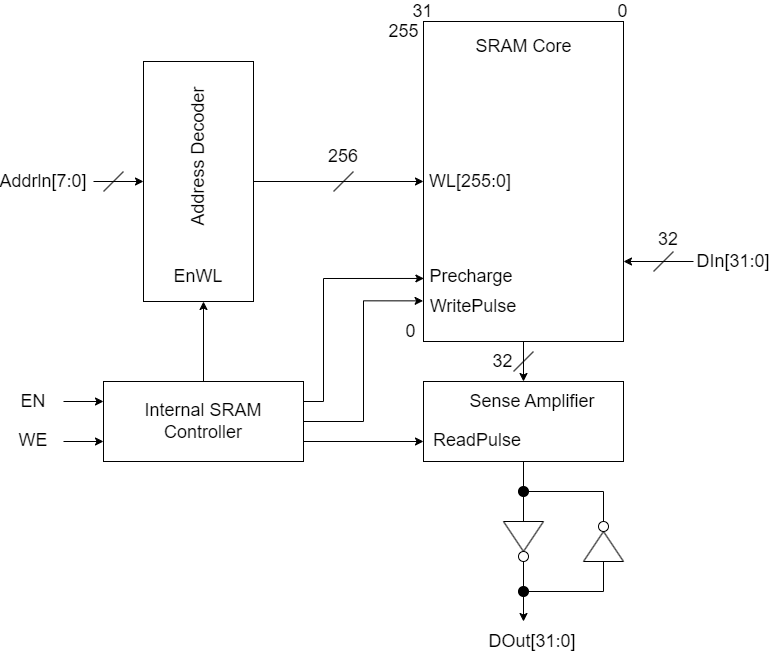

The diagram above was exported from draw.io. Its source (the exported page's mxGraphModel, read from the mxfile embedded in the PNG):
<mxGraphModel dx="1937" dy="1095" grid="1" gridSize="10" guides="1" tooltips="1" connect="1" arrows="1" fold="1" page="1" pageScale="1" pageWidth="827" pageHeight="1169" math="0" shadow="0">
  <root>
    <mxCell id="0" />
    <mxCell id="1" parent="0" />
    <mxCell id="vnQLO5QU8QydglnVvgDR-1" value="" style="rounded=0;whiteSpace=wrap;html=1;" vertex="1" parent="1">
      <mxGeometry x="80" y="240" width="110" height="240" as="geometry" />
    </mxCell>
    <mxCell id="vnQLO5QU8QydglnVvgDR-2" value="&lt;font style=&quot;font-size: 18px;&quot;&gt;Address Decoder&lt;/font&gt;" style="text;strokeColor=none;align=center;fillColor=none;html=1;verticalAlign=middle;whiteSpace=wrap;rounded=0;rotation=-90;" vertex="1" parent="1">
      <mxGeometry x="60" y="320" width="150" height="30" as="geometry" />
    </mxCell>
    <mxCell id="vnQLO5QU8QydglnVvgDR-3" value="EnWL" style="text;strokeColor=none;align=center;fillColor=none;html=1;verticalAlign=middle;whiteSpace=wrap;rounded=0;fontSize=18;" vertex="1" parent="1">
      <mxGeometry x="105" y="440" width="60" height="30" as="geometry" />
    </mxCell>
    <mxCell id="vnQLO5QU8QydglnVvgDR-4" value="" style="endArrow=classic;html=1;rounded=0;fontSize=18;" edge="1" parent="1">
      <mxGeometry width="50" height="50" relative="1" as="geometry">
        <mxPoint x="30" y="360" as="sourcePoint" />
        <mxPoint x="80" y="360" as="targetPoint" />
      </mxGeometry>
    </mxCell>
    <mxCell id="vnQLO5QU8QydglnVvgDR-5" value="" style="endArrow=none;html=1;rounded=0;fontSize=18;" edge="1" parent="1">
      <mxGeometry width="50" height="50" relative="1" as="geometry">
        <mxPoint x="40" y="370" as="sourcePoint" />
        <mxPoint x="60" y="350" as="targetPoint" />
      </mxGeometry>
    </mxCell>
    <mxCell id="vnQLO5QU8QydglnVvgDR-6" value="Addrln[7:0]" style="text;strokeColor=none;align=center;fillColor=none;html=1;verticalAlign=middle;whiteSpace=wrap;rounded=0;fontSize=18;" vertex="1" parent="1">
      <mxGeometry x="-50" y="345" width="60" height="30" as="geometry" />
    </mxCell>
    <mxCell id="vnQLO5QU8QydglnVvgDR-22" style="edgeStyle=orthogonalEdgeStyle;rounded=0;orthogonalLoop=1;jettySize=auto;html=1;exitX=1;exitY=0.25;exitDx=0;exitDy=0;entryX=0.002;entryY=0.803;entryDx=0;entryDy=0;entryPerimeter=0;fontSize=18;" edge="1" parent="1" source="vnQLO5QU8QydglnVvgDR-7" target="vnQLO5QU8QydglnVvgDR-13">
      <mxGeometry relative="1" as="geometry">
        <Array as="points">
          <mxPoint x="260" y="580" />
          <mxPoint x="260" y="457" />
        </Array>
      </mxGeometry>
    </mxCell>
    <mxCell id="vnQLO5QU8QydglnVvgDR-23" style="edgeStyle=orthogonalEdgeStyle;rounded=0;orthogonalLoop=1;jettySize=auto;html=1;exitX=1;exitY=0.5;exitDx=0;exitDy=0;entryX=-0.002;entryY=0.873;entryDx=0;entryDy=0;entryPerimeter=0;fontSize=18;" edge="1" parent="1" source="vnQLO5QU8QydglnVvgDR-7" target="vnQLO5QU8QydglnVvgDR-13">
      <mxGeometry relative="1" as="geometry" />
    </mxCell>
    <mxCell id="vnQLO5QU8QydglnVvgDR-7" value="Internal SRAM&lt;br&gt;Controller" style="rounded=0;whiteSpace=wrap;html=1;fontSize=18;" vertex="1" parent="1">
      <mxGeometry x="40" y="560" width="200" height="80" as="geometry" />
    </mxCell>
    <mxCell id="vnQLO5QU8QydglnVvgDR-8" value="" style="endArrow=classic;html=1;rounded=0;fontSize=18;exitX=0.5;exitY=0;exitDx=0;exitDy=0;" edge="1" parent="1" source="vnQLO5QU8QydglnVvgDR-7">
      <mxGeometry width="50" height="50" relative="1" as="geometry">
        <mxPoint x="90" y="530" as="sourcePoint" />
        <mxPoint x="140" y="480" as="targetPoint" />
      </mxGeometry>
    </mxCell>
    <mxCell id="vnQLO5QU8QydglnVvgDR-9" value="" style="endArrow=classic;html=1;rounded=0;fontSize=18;" edge="1" parent="1">
      <mxGeometry width="50" height="50" relative="1" as="geometry">
        <mxPoint y="580" as="sourcePoint" />
        <mxPoint x="40" y="580" as="targetPoint" />
      </mxGeometry>
    </mxCell>
    <mxCell id="vnQLO5QU8QydglnVvgDR-10" value="" style="endArrow=classic;html=1;rounded=0;fontSize=18;" edge="1" parent="1">
      <mxGeometry width="50" height="50" relative="1" as="geometry">
        <mxPoint y="620" as="sourcePoint" />
        <mxPoint x="40" y="620" as="targetPoint" />
      </mxGeometry>
    </mxCell>
    <mxCell id="vnQLO5QU8QydglnVvgDR-11" value="EN" style="text;strokeColor=none;align=center;fillColor=none;html=1;verticalAlign=middle;whiteSpace=wrap;rounded=0;fontSize=18;" vertex="1" parent="1">
      <mxGeometry x="-50" y="565" width="40" height="30" as="geometry" />
    </mxCell>
    <mxCell id="vnQLO5QU8QydglnVvgDR-12" value="WE" style="text;strokeColor=none;align=center;fillColor=none;html=1;verticalAlign=middle;whiteSpace=wrap;rounded=0;fontSize=18;" vertex="1" parent="1">
      <mxGeometry x="-50" y="604" width="40" height="30" as="geometry" />
    </mxCell>
    <mxCell id="vnQLO5QU8QydglnVvgDR-13" value="" style="rounded=0;whiteSpace=wrap;html=1;fontSize=18;" vertex="1" parent="1">
      <mxGeometry x="360" y="200" width="200" height="320" as="geometry" />
    </mxCell>
    <mxCell id="vnQLO5QU8QydglnVvgDR-14" value="" style="endArrow=classic;html=1;rounded=0;fontSize=18;exitX=1;exitY=0.5;exitDx=0;exitDy=0;" edge="1" parent="1" source="vnQLO5QU8QydglnVvgDR-1">
      <mxGeometry width="50" height="50" relative="1" as="geometry">
        <mxPoint x="320" y="410" as="sourcePoint" />
        <mxPoint x="360" y="360" as="targetPoint" />
      </mxGeometry>
    </mxCell>
    <mxCell id="vnQLO5QU8QydglnVvgDR-15" value="" style="endArrow=none;html=1;rounded=0;fontSize=18;" edge="1" parent="1">
      <mxGeometry width="50" height="50" relative="1" as="geometry">
        <mxPoint x="270" y="370" as="sourcePoint" />
        <mxPoint x="290" y="350" as="targetPoint" />
      </mxGeometry>
    </mxCell>
    <mxCell id="vnQLO5QU8QydglnVvgDR-16" value="256" style="text;strokeColor=none;align=center;fillColor=none;html=1;verticalAlign=middle;whiteSpace=wrap;rounded=0;fontSize=18;" vertex="1" parent="1">
      <mxGeometry x="260" y="325" width="40" height="20" as="geometry" />
    </mxCell>
    <mxCell id="vnQLO5QU8QydglnVvgDR-17" value="WL[255:0]" style="text;strokeColor=none;align=center;fillColor=none;html=1;verticalAlign=middle;whiteSpace=wrap;rounded=0;fontSize=18;" vertex="1" parent="1">
      <mxGeometry x="377" y="345" width="60" height="30" as="geometry" />
    </mxCell>
    <mxCell id="vnQLO5QU8QydglnVvgDR-18" value="SRAM Core" style="text;strokeColor=none;align=center;fillColor=none;html=1;verticalAlign=middle;whiteSpace=wrap;rounded=0;fontSize=18;" vertex="1" parent="1">
      <mxGeometry x="403.5" y="210" width="113" height="30" as="geometry" />
    </mxCell>
    <mxCell id="vnQLO5QU8QydglnVvgDR-19" value="Precharge" style="text;strokeColor=none;align=center;fillColor=none;html=1;verticalAlign=middle;whiteSpace=wrap;rounded=0;fontSize=18;" vertex="1" parent="1">
      <mxGeometry x="378" y="440" width="60" height="30" as="geometry" />
    </mxCell>
    <mxCell id="vnQLO5QU8QydglnVvgDR-20" value="WritePulse" style="text;strokeColor=none;align=center;fillColor=none;html=1;verticalAlign=middle;whiteSpace=wrap;rounded=0;fontSize=18;" vertex="1" parent="1">
      <mxGeometry x="380" y="470" width="60" height="30" as="geometry" />
    </mxCell>
    <mxCell id="vnQLO5QU8QydglnVvgDR-24" value="" style="rounded=0;whiteSpace=wrap;html=1;fontSize=18;" vertex="1" parent="1">
      <mxGeometry x="360" y="560" width="200" height="80" as="geometry" />
    </mxCell>
    <mxCell id="vnQLO5QU8QydglnVvgDR-25" value="" style="endArrow=classic;html=1;rounded=0;fontSize=18;exitX=1;exitY=0.75;exitDx=0;exitDy=0;entryX=0;entryY=0.75;entryDx=0;entryDy=0;" edge="1" parent="1" source="vnQLO5QU8QydglnVvgDR-7" target="vnQLO5QU8QydglnVvgDR-24">
      <mxGeometry width="50" height="50" relative="1" as="geometry">
        <mxPoint x="260" y="690" as="sourcePoint" />
        <mxPoint x="310" y="640" as="targetPoint" />
      </mxGeometry>
    </mxCell>
    <mxCell id="vnQLO5QU8QydglnVvgDR-26" value="ReadPulse" style="text;strokeColor=none;align=center;fillColor=none;html=1;verticalAlign=middle;whiteSpace=wrap;rounded=0;fontSize=18;" vertex="1" parent="1">
      <mxGeometry x="384" y="604" width="60" height="30" as="geometry" />
    </mxCell>
    <mxCell id="vnQLO5QU8QydglnVvgDR-27" value="Sense Amplifier" style="text;strokeColor=none;align=center;fillColor=none;html=1;verticalAlign=middle;whiteSpace=wrap;rounded=0;fontSize=18;" vertex="1" parent="1">
      <mxGeometry x="403.5" y="565" width="130" height="30" as="geometry" />
    </mxCell>
    <mxCell id="vnQLO5QU8QydglnVvgDR-28" value="" style="endArrow=classic;html=1;rounded=0;fontSize=18;exitX=0.5;exitY=1;exitDx=0;exitDy=0;entryX=0.5;entryY=0;entryDx=0;entryDy=0;" edge="1" parent="1" source="vnQLO5QU8QydglnVvgDR-13" target="vnQLO5QU8QydglnVvgDR-24">
      <mxGeometry width="50" height="50" relative="1" as="geometry">
        <mxPoint x="560" y="540" as="sourcePoint" />
        <mxPoint x="610" y="490" as="targetPoint" />
      </mxGeometry>
    </mxCell>
    <mxCell id="vnQLO5QU8QydglnVvgDR-29" value="" style="endArrow=none;html=1;rounded=0;fontSize=18;" edge="1" parent="1">
      <mxGeometry width="50" height="50" relative="1" as="geometry">
        <mxPoint x="450" y="550" as="sourcePoint" />
        <mxPoint x="470" y="530" as="targetPoint" />
      </mxGeometry>
    </mxCell>
    <mxCell id="vnQLO5QU8QydglnVvgDR-30" value="32" style="text;strokeColor=none;align=center;fillColor=none;html=1;verticalAlign=middle;whiteSpace=wrap;rounded=0;fontSize=18;" vertex="1" parent="1">
      <mxGeometry x="430" y="530" width="19" height="20" as="geometry" />
    </mxCell>
    <mxCell id="vnQLO5QU8QydglnVvgDR-31" value="0" style="text;strokeColor=none;align=center;fillColor=none;html=1;verticalAlign=middle;whiteSpace=wrap;rounded=0;fontSize=18;" vertex="1" parent="1">
      <mxGeometry x="550" y="180" width="19" height="20" as="geometry" />
    </mxCell>
    <mxCell id="vnQLO5QU8QydglnVvgDR-32" value="31" style="text;strokeColor=none;align=center;fillColor=none;html=1;verticalAlign=middle;whiteSpace=wrap;rounded=0;fontSize=18;" vertex="1" parent="1">
      <mxGeometry x="350" y="180" width="19" height="20" as="geometry" />
    </mxCell>
    <mxCell id="vnQLO5QU8QydglnVvgDR-33" value="255" style="text;strokeColor=none;align=center;fillColor=none;html=1;verticalAlign=middle;whiteSpace=wrap;rounded=0;fontSize=18;" vertex="1" parent="1">
      <mxGeometry x="331" y="200" width="19" height="20" as="geometry" />
    </mxCell>
    <mxCell id="vnQLO5QU8QydglnVvgDR-34" value="0" style="text;strokeColor=none;align=center;fillColor=none;html=1;verticalAlign=middle;whiteSpace=wrap;rounded=0;fontSize=18;" vertex="1" parent="1">
      <mxGeometry x="338" y="500" width="19" height="20" as="geometry" />
    </mxCell>
    <mxCell id="vnQLO5QU8QydglnVvgDR-35" value="" style="endArrow=classic;html=1;rounded=0;fontSize=18;entryX=1;entryY=0.75;entryDx=0;entryDy=0;" edge="1" parent="1" target="vnQLO5QU8QydglnVvgDR-13">
      <mxGeometry width="50" height="50" relative="1" as="geometry">
        <mxPoint x="630" y="440" as="sourcePoint" />
        <mxPoint x="760" y="480" as="targetPoint" />
      </mxGeometry>
    </mxCell>
    <mxCell id="vnQLO5QU8QydglnVvgDR-36" value="" style="endArrow=none;html=1;rounded=0;fontSize=18;" edge="1" parent="1">
      <mxGeometry width="50" height="50" relative="1" as="geometry">
        <mxPoint x="590" y="450" as="sourcePoint" />
        <mxPoint x="610" y="430" as="targetPoint" />
      </mxGeometry>
    </mxCell>
    <mxCell id="vnQLO5QU8QydglnVvgDR-37" value="DIn[31:0]" style="text;strokeColor=none;align=center;fillColor=none;html=1;verticalAlign=middle;whiteSpace=wrap;rounded=0;fontSize=18;" vertex="1" parent="1">
      <mxGeometry x="640" y="425" width="60" height="30" as="geometry" />
    </mxCell>
    <mxCell id="vnQLO5QU8QydglnVvgDR-38" value="32" style="text;strokeColor=none;align=center;fillColor=none;html=1;verticalAlign=middle;whiteSpace=wrap;rounded=0;fontSize=18;" vertex="1" parent="1">
      <mxGeometry x="590" y="410" width="30" height="15" as="geometry" />
    </mxCell>
    <mxCell id="vnQLO5QU8QydglnVvgDR-39" value="" style="endArrow=none;html=1;rounded=0;fontSize=18;" edge="1" parent="1">
      <mxGeometry width="50" height="50" relative="1" as="geometry">
        <mxPoint x="460" y="700" as="sourcePoint" />
        <mxPoint x="460" y="640" as="targetPoint" />
      </mxGeometry>
    </mxCell>
    <mxCell id="vnQLO5QU8QydglnVvgDR-48" value="" style="group;rotation=-180;" vertex="1" connectable="0" parent="1">
      <mxGeometry x="520" y="700" width="40" height="40" as="geometry" />
    </mxCell>
    <mxCell id="vnQLO5QU8QydglnVvgDR-44" value="" style="endArrow=none;html=1;rounded=0;fontSize=18;" edge="1" parent="vnQLO5QU8QydglnVvgDR-48">
      <mxGeometry width="50" height="50" relative="1" as="geometry">
        <mxPoint y="40" as="sourcePoint" />
        <mxPoint x="40" y="40" as="targetPoint" />
      </mxGeometry>
    </mxCell>
    <mxCell id="vnQLO5QU8QydglnVvgDR-45" value="" style="endArrow=none;html=1;rounded=0;fontSize=18;" edge="1" parent="vnQLO5QU8QydglnVvgDR-48">
      <mxGeometry width="50" height="50" relative="1" as="geometry">
        <mxPoint x="20" y="10" as="sourcePoint" />
        <mxPoint x="40" y="40" as="targetPoint" />
      </mxGeometry>
    </mxCell>
    <mxCell id="vnQLO5QU8QydglnVvgDR-46" value="" style="endArrow=none;html=1;rounded=0;fontSize=18;" edge="1" parent="vnQLO5QU8QydglnVvgDR-48">
      <mxGeometry width="50" height="50" relative="1" as="geometry">
        <mxPoint x="20" y="10" as="sourcePoint" />
        <mxPoint y="40" as="targetPoint" />
      </mxGeometry>
    </mxCell>
    <mxCell id="vnQLO5QU8QydglnVvgDR-47" value="" style="ellipse;whiteSpace=wrap;html=1;aspect=fixed;fontSize=18;rotation=-180;" vertex="1" parent="vnQLO5QU8QydglnVvgDR-48">
      <mxGeometry x="15" width="10" height="10" as="geometry" />
    </mxCell>
    <mxCell id="vnQLO5QU8QydglnVvgDR-49" value="" style="group" vertex="1" connectable="0" parent="1">
      <mxGeometry x="440" y="700" width="40" height="40" as="geometry" />
    </mxCell>
    <mxCell id="vnQLO5QU8QydglnVvgDR-40" value="" style="endArrow=none;html=1;rounded=0;fontSize=18;" edge="1" parent="vnQLO5QU8QydglnVvgDR-49">
      <mxGeometry width="50" height="50" relative="1" as="geometry">
        <mxPoint x="40" as="sourcePoint" />
        <mxPoint as="targetPoint" />
      </mxGeometry>
    </mxCell>
    <mxCell id="vnQLO5QU8QydglnVvgDR-41" value="" style="endArrow=none;html=1;rounded=0;fontSize=18;" edge="1" parent="vnQLO5QU8QydglnVvgDR-49">
      <mxGeometry width="50" height="50" relative="1" as="geometry">
        <mxPoint x="20" y="30" as="sourcePoint" />
        <mxPoint as="targetPoint" />
      </mxGeometry>
    </mxCell>
    <mxCell id="vnQLO5QU8QydglnVvgDR-42" value="" style="endArrow=none;html=1;rounded=0;fontSize=18;" edge="1" parent="vnQLO5QU8QydglnVvgDR-49">
      <mxGeometry width="50" height="50" relative="1" as="geometry">
        <mxPoint x="20" y="30" as="sourcePoint" />
        <mxPoint x="40" as="targetPoint" />
      </mxGeometry>
    </mxCell>
    <mxCell id="vnQLO5QU8QydglnVvgDR-43" value="" style="ellipse;whiteSpace=wrap;html=1;aspect=fixed;fontSize=18;" vertex="1" parent="vnQLO5QU8QydglnVvgDR-49">
      <mxGeometry x="15" y="30" width="10" height="10" as="geometry" />
    </mxCell>
    <mxCell id="vnQLO5QU8QydglnVvgDR-50" value="" style="endArrow=none;html=1;rounded=0;fontSize=18;exitX=0.5;exitY=1;exitDx=0;exitDy=0;" edge="1" parent="1" source="vnQLO5QU8QydglnVvgDR-47">
      <mxGeometry width="50" height="50" relative="1" as="geometry">
        <mxPoint x="550" y="710" as="sourcePoint" />
        <mxPoint x="540" y="670" as="targetPoint" />
      </mxGeometry>
    </mxCell>
    <mxCell id="vnQLO5QU8QydglnVvgDR-51" value="" style="endArrow=none;html=1;rounded=0;fontSize=18;" edge="1" parent="1">
      <mxGeometry width="50" height="50" relative="1" as="geometry">
        <mxPoint x="460" y="670" as="sourcePoint" />
        <mxPoint x="540" y="670" as="targetPoint" />
      </mxGeometry>
    </mxCell>
    <mxCell id="vnQLO5QU8QydglnVvgDR-52" value="" style="endArrow=none;html=1;rounded=0;fontSize=18;" edge="1" parent="1">
      <mxGeometry width="50" height="50" relative="1" as="geometry">
        <mxPoint x="460" y="770" as="sourcePoint" />
        <mxPoint x="460" y="740" as="targetPoint" />
      </mxGeometry>
    </mxCell>
    <mxCell id="vnQLO5QU8QydglnVvgDR-53" value="" style="endArrow=none;html=1;rounded=0;fontSize=18;" edge="1" parent="1">
      <mxGeometry width="50" height="50" relative="1" as="geometry">
        <mxPoint x="540" y="770" as="sourcePoint" />
        <mxPoint x="540" y="740" as="targetPoint" />
      </mxGeometry>
    </mxCell>
    <mxCell id="vnQLO5QU8QydglnVvgDR-54" value="" style="endArrow=none;html=1;rounded=0;fontSize=18;" edge="1" parent="1">
      <mxGeometry width="50" height="50" relative="1" as="geometry">
        <mxPoint x="460" y="770" as="sourcePoint" />
        <mxPoint x="540" y="770" as="targetPoint" />
      </mxGeometry>
    </mxCell>
    <mxCell id="vnQLO5QU8QydglnVvgDR-55" value="" style="endArrow=classic;html=1;rounded=0;fontSize=18;" edge="1" parent="1">
      <mxGeometry width="50" height="50" relative="1" as="geometry">
        <mxPoint x="460" y="770" as="sourcePoint" />
        <mxPoint x="460" y="800" as="targetPoint" />
      </mxGeometry>
    </mxCell>
    <mxCell id="vnQLO5QU8QydglnVvgDR-56" value="" style="ellipse;whiteSpace=wrap;html=1;aspect=fixed;fontSize=18;fillColor=#000000;" vertex="1" parent="1">
      <mxGeometry x="455" y="665" width="10" height="10" as="geometry" />
    </mxCell>
    <mxCell id="vnQLO5QU8QydglnVvgDR-57" value="" style="ellipse;whiteSpace=wrap;html=1;aspect=fixed;fontSize=18;fillColor=#000000;" vertex="1" parent="1">
      <mxGeometry x="455" y="765" width="10" height="10" as="geometry" />
    </mxCell>
    <mxCell id="vnQLO5QU8QydglnVvgDR-58" value="DOut[31:0]" style="text;strokeColor=none;align=center;fillColor=none;html=1;verticalAlign=middle;whiteSpace=wrap;rounded=0;fontSize=18;" vertex="1" parent="1">
      <mxGeometry x="423.75" y="810" width="89.5" height="20" as="geometry" />
    </mxCell>
  </root>
</mxGraphModel>